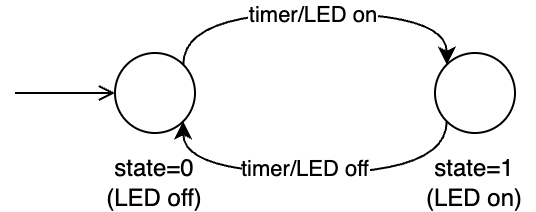

The diagram above was exported from draw.io. Its source (the exported page's mxGraphModel, read from the mxfile embedded in the PNG):
<mxGraphModel dx="954" dy="610" grid="1" gridSize="10" guides="1" tooltips="1" connect="1" arrows="1" fold="1" page="1" pageScale="1" pageWidth="827" pageHeight="1169" math="0" shadow="0">
  <root>
    <mxCell id="qlR7q28_c2WXC1pLTwKV-0" />
    <mxCell id="qlR7q28_c2WXC1pLTwKV-1" parent="qlR7q28_c2WXC1pLTwKV-0" />
    <mxCell id="qlR7q28_c2WXC1pLTwKV-2" value="" style="ellipse;whiteSpace=wrap;html=1;aspect=fixed;" vertex="1" parent="qlR7q28_c2WXC1pLTwKV-1">
      <mxGeometry x="100" y="220" width="40" height="40" as="geometry" />
    </mxCell>
    <mxCell id="qlR7q28_c2WXC1pLTwKV-3" value="" style="ellipse;whiteSpace=wrap;html=1;aspect=fixed;" vertex="1" parent="qlR7q28_c2WXC1pLTwKV-1">
      <mxGeometry x="260" y="220" width="40" height="40" as="geometry" />
    </mxCell>
    <mxCell id="qlR7q28_c2WXC1pLTwKV-4" value="" style="endArrow=classic;html=1;rounded=0;exitX=1;exitY=0;exitDx=0;exitDy=0;entryX=0;entryY=0;entryDx=0;entryDy=0;edgeStyle=orthogonalEdgeStyle;curved=1;" edge="1" parent="qlR7q28_c2WXC1pLTwKV-1" source="qlR7q28_c2WXC1pLTwKV-2" target="qlR7q28_c2WXC1pLTwKV-3">
      <mxGeometry width="50" height="50" relative="1" as="geometry">
        <mxPoint x="390" y="340" as="sourcePoint" />
        <mxPoint x="440" y="290" as="targetPoint" />
        <Array as="points">
          <mxPoint x="134" y="200" />
          <mxPoint x="266" y="200" />
        </Array>
      </mxGeometry>
    </mxCell>
    <mxCell id="qlR7q28_c2WXC1pLTwKV-5" value="timer/LED on" style="edgeLabel;html=1;align=center;verticalAlign=middle;resizable=0;points=[];" vertex="1" connectable="0" parent="qlR7q28_c2WXC1pLTwKV-4">
      <mxGeometry x="-0.0218" relative="1" as="geometry">
        <mxPoint as="offset" />
      </mxGeometry>
    </mxCell>
    <mxCell id="qlR7q28_c2WXC1pLTwKV-6" value="" style="endArrow=classic;html=1;rounded=0;exitX=0;exitY=1;exitDx=0;exitDy=0;entryX=1;entryY=1;entryDx=0;entryDy=0;edgeStyle=orthogonalEdgeStyle;curved=1;" edge="1" parent="qlR7q28_c2WXC1pLTwKV-1" source="qlR7q28_c2WXC1pLTwKV-3" target="qlR7q28_c2WXC1pLTwKV-2">
      <mxGeometry width="50" height="50" relative="1" as="geometry">
        <mxPoint x="390" y="340" as="sourcePoint" />
        <mxPoint x="440" y="290" as="targetPoint" />
        <Array as="points">
          <mxPoint x="266" y="280" />
          <mxPoint x="134" y="280" />
        </Array>
      </mxGeometry>
    </mxCell>
    <mxCell id="qlR7q28_c2WXC1pLTwKV-7" value="timer/LED off" style="edgeLabel;html=1;align=center;verticalAlign=middle;resizable=0;points=[];" vertex="1" connectable="0" parent="qlR7q28_c2WXC1pLTwKV-6">
      <mxGeometry x="0.0545" y="-3" relative="1" as="geometry">
        <mxPoint as="offset" />
      </mxGeometry>
    </mxCell>
    <mxCell id="qlR7q28_c2WXC1pLTwKV-8" value="state=0&lt;div&gt;(LED off)&lt;/div&gt;" style="text;html=1;align=center;verticalAlign=middle;whiteSpace=wrap;rounded=0;" vertex="1" parent="qlR7q28_c2WXC1pLTwKV-1">
      <mxGeometry x="90" y="270" width="60" height="30" as="geometry" />
    </mxCell>
    <mxCell id="qlR7q28_c2WXC1pLTwKV-9" value="state=1&lt;div&gt;(LED on)&lt;/div&gt;" style="text;html=1;align=center;verticalAlign=middle;whiteSpace=wrap;rounded=0;" vertex="1" parent="qlR7q28_c2WXC1pLTwKV-1">
      <mxGeometry x="250" y="270" width="60" height="30" as="geometry" />
    </mxCell>
    <mxCell id="qlR7q28_c2WXC1pLTwKV-10" value="" style="endArrow=open;html=1;rounded=0;endFill=0;" edge="1" parent="qlR7q28_c2WXC1pLTwKV-1">
      <mxGeometry width="50" height="50" relative="1" as="geometry">
        <mxPoint x="50" y="240" as="sourcePoint" />
        <mxPoint x="100" y="240" as="targetPoint" />
      </mxGeometry>
    </mxCell>
  </root>
</mxGraphModel>